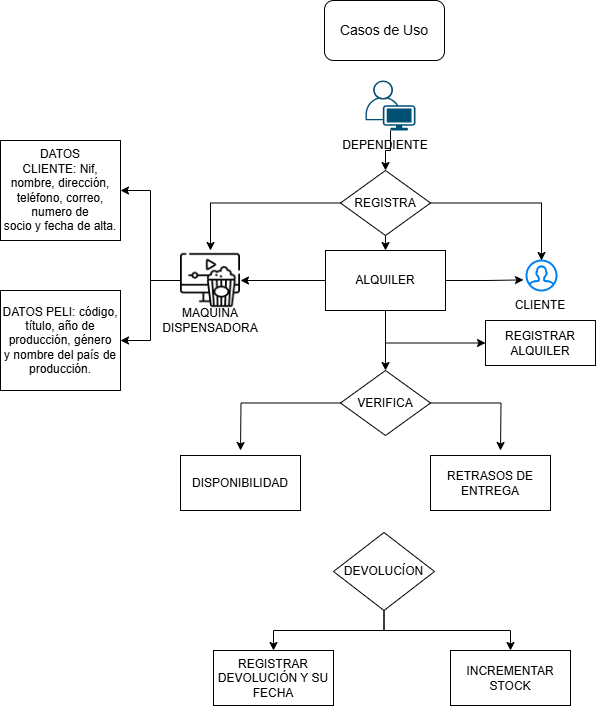

The diagram above was exported from draw.io. Its source (the exported page's mxGraphModel, read from the mxfile embedded in the PNG):
<mxGraphModel dx="1050" dy="569" grid="1" gridSize="10" guides="1" tooltips="1" connect="1" arrows="1" fold="1" page="1" pageScale="1" pageWidth="827" pageHeight="1169" math="0" shadow="0">
  <root>
    <mxCell id="0" />
    <mxCell id="1" parent="0" />
    <mxCell id="GDbhq89g_O34aC1SIC9L-2" value="" style="html=1;verticalLabelPosition=bottom;align=center;labelBackgroundColor=#ffffff;verticalAlign=top;strokeWidth=2;strokeColor=#0080F0;shadow=0;dashed=0;shape=mxgraph.ios7.icons.user;" vertex="1" parent="1">
      <mxGeometry x="556" y="280" width="30" height="30" as="geometry" />
    </mxCell>
    <mxCell id="GDbhq89g_O34aC1SIC9L-3" value="CLIENTE" style="text;html=1;align=center;verticalAlign=middle;whiteSpace=wrap;rounded=0;" vertex="1" parent="1">
      <mxGeometry x="540" y="310" width="60" height="30" as="geometry" />
    </mxCell>
    <mxCell id="GDbhq89g_O34aC1SIC9L-13" style="edgeStyle=orthogonalEdgeStyle;rounded=0;orthogonalLoop=1;jettySize=auto;html=1;entryX=0.5;entryY=0;entryDx=0;entryDy=0;" edge="1" parent="1" source="GDbhq89g_O34aC1SIC9L-4" target="GDbhq89g_O34aC1SIC9L-10">
      <mxGeometry relative="1" as="geometry" />
    </mxCell>
    <mxCell id="GDbhq89g_O34aC1SIC9L-4" value="" style="points=[[0.35,0,0],[0.98,0.51,0],[1,0.71,0],[0.67,1,0],[0,0.795,0],[0,0.65,0]];verticalLabelPosition=bottom;sketch=0;html=1;verticalAlign=top;aspect=fixed;align=center;pointerEvents=1;shape=mxgraph.cisco19.user;fillColor=#005073;strokeColor=none;" vertex="1" parent="1">
      <mxGeometry x="395" y="100" width="50" height="50" as="geometry" />
    </mxCell>
    <mxCell id="GDbhq89g_O34aC1SIC9L-5" value="DEPENDIENTE" style="text;html=1;align=center;verticalAlign=middle;whiteSpace=wrap;rounded=0;" vertex="1" parent="1">
      <mxGeometry x="385" y="150" width="60" height="30" as="geometry" />
    </mxCell>
    <mxCell id="GDbhq89g_O34aC1SIC9L-57" style="edgeStyle=orthogonalEdgeStyle;rounded=0;orthogonalLoop=1;jettySize=auto;html=1;entryX=1;entryY=0.5;entryDx=0;entryDy=0;" edge="1" parent="1" source="GDbhq89g_O34aC1SIC9L-6" target="GDbhq89g_O34aC1SIC9L-56">
      <mxGeometry relative="1" as="geometry" />
    </mxCell>
    <mxCell id="GDbhq89g_O34aC1SIC9L-59" style="edgeStyle=orthogonalEdgeStyle;rounded=0;orthogonalLoop=1;jettySize=auto;html=1;exitX=0;exitY=0.5;exitDx=0;exitDy=0;entryX=1;entryY=0.5;entryDx=0;entryDy=0;" edge="1" parent="1" source="GDbhq89g_O34aC1SIC9L-6" target="GDbhq89g_O34aC1SIC9L-58">
      <mxGeometry relative="1" as="geometry" />
    </mxCell>
    <mxCell id="GDbhq89g_O34aC1SIC9L-6" value="" style="shape=image;verticalLabelPosition=bottom;labelBackgroundColor=default;verticalAlign=top;aspect=fixed;imageAspect=0;image=data:image/png,(base64 omitted: 23880 chars);" vertex="1" parent="1">
      <mxGeometry x="210" y="270" width="60" height="60" as="geometry" />
    </mxCell>
    <mxCell id="GDbhq89g_O34aC1SIC9L-7" value="MAQUINA DISPENSADORA" style="text;html=1;align=center;verticalAlign=middle;whiteSpace=wrap;rounded=0;" vertex="1" parent="1">
      <mxGeometry x="210" y="325" width="60" height="30" as="geometry" />
    </mxCell>
    <mxCell id="GDbhq89g_O34aC1SIC9L-14" style="edgeStyle=orthogonalEdgeStyle;rounded=0;orthogonalLoop=1;jettySize=auto;html=1;entryX=0.5;entryY=0;entryDx=0;entryDy=0;" edge="1" parent="1" source="GDbhq89g_O34aC1SIC9L-10" target="GDbhq89g_O34aC1SIC9L-6">
      <mxGeometry relative="1" as="geometry" />
    </mxCell>
    <mxCell id="GDbhq89g_O34aC1SIC9L-17" style="edgeStyle=orthogonalEdgeStyle;rounded=0;orthogonalLoop=1;jettySize=auto;html=1;exitX=0.5;exitY=1;exitDx=0;exitDy=0;entryX=0.5;entryY=0;entryDx=0;entryDy=0;" edge="1" parent="1" source="GDbhq89g_O34aC1SIC9L-10" target="GDbhq89g_O34aC1SIC9L-16">
      <mxGeometry relative="1" as="geometry" />
    </mxCell>
    <mxCell id="GDbhq89g_O34aC1SIC9L-10" value="REGISTRA" style="rhombus;whiteSpace=wrap;html=1;" vertex="1" parent="1">
      <mxGeometry x="370" y="190" width="90" height="65" as="geometry" />
    </mxCell>
    <mxCell id="GDbhq89g_O34aC1SIC9L-15" style="edgeStyle=orthogonalEdgeStyle;rounded=0;orthogonalLoop=1;jettySize=auto;html=1;entryX=0.5;entryY=0;entryDx=0;entryDy=0;entryPerimeter=0;" edge="1" parent="1" source="GDbhq89g_O34aC1SIC9L-10" target="GDbhq89g_O34aC1SIC9L-2">
      <mxGeometry relative="1" as="geometry" />
    </mxCell>
    <mxCell id="GDbhq89g_O34aC1SIC9L-19" style="edgeStyle=orthogonalEdgeStyle;rounded=0;orthogonalLoop=1;jettySize=auto;html=1;entryX=1;entryY=0.5;entryDx=0;entryDy=0;" edge="1" parent="1" source="GDbhq89g_O34aC1SIC9L-16" target="GDbhq89g_O34aC1SIC9L-6">
      <mxGeometry relative="1" as="geometry" />
    </mxCell>
    <mxCell id="GDbhq89g_O34aC1SIC9L-35" style="edgeStyle=orthogonalEdgeStyle;rounded=0;orthogonalLoop=1;jettySize=auto;html=1;entryX=0.5;entryY=0;entryDx=0;entryDy=0;" edge="1" parent="1" source="GDbhq89g_O34aC1SIC9L-16" target="GDbhq89g_O34aC1SIC9L-22">
      <mxGeometry relative="1" as="geometry" />
    </mxCell>
    <mxCell id="GDbhq89g_O34aC1SIC9L-39" style="edgeStyle=orthogonalEdgeStyle;rounded=0;orthogonalLoop=1;jettySize=auto;html=1;exitX=0.5;exitY=1;exitDx=0;exitDy=0;entryX=0;entryY=0.5;entryDx=0;entryDy=0;" edge="1" parent="1" source="GDbhq89g_O34aC1SIC9L-16" target="GDbhq89g_O34aC1SIC9L-38">
      <mxGeometry relative="1" as="geometry" />
    </mxCell>
    <mxCell id="GDbhq89g_O34aC1SIC9L-16" value="ALQUILER" style="rounded=0;whiteSpace=wrap;html=1;" vertex="1" parent="1">
      <mxGeometry x="355" y="270" width="120" height="60" as="geometry" />
    </mxCell>
    <mxCell id="GDbhq89g_O34aC1SIC9L-20" style="edgeStyle=orthogonalEdgeStyle;rounded=0;orthogonalLoop=1;jettySize=auto;html=1;exitX=1;exitY=0.5;exitDx=0;exitDy=0;entryX=-0.1;entryY=0.647;entryDx=0;entryDy=0;entryPerimeter=0;" edge="1" parent="1" source="GDbhq89g_O34aC1SIC9L-16" target="GDbhq89g_O34aC1SIC9L-2">
      <mxGeometry relative="1" as="geometry" />
    </mxCell>
    <mxCell id="GDbhq89g_O34aC1SIC9L-25" style="edgeStyle=orthogonalEdgeStyle;rounded=0;orthogonalLoop=1;jettySize=auto;html=1;" edge="1" parent="1" source="GDbhq89g_O34aC1SIC9L-22">
      <mxGeometry relative="1" as="geometry">
        <mxPoint x="270" y="470" as="targetPoint" />
      </mxGeometry>
    </mxCell>
    <mxCell id="GDbhq89g_O34aC1SIC9L-27" style="edgeStyle=orthogonalEdgeStyle;rounded=0;orthogonalLoop=1;jettySize=auto;html=1;" edge="1" parent="1" source="GDbhq89g_O34aC1SIC9L-22">
      <mxGeometry relative="1" as="geometry">
        <mxPoint x="530" y="470" as="targetPoint" />
      </mxGeometry>
    </mxCell>
    <mxCell id="GDbhq89g_O34aC1SIC9L-22" value="VERIFICA" style="rhombus;whiteSpace=wrap;html=1;" vertex="1" parent="1">
      <mxGeometry x="370" y="390" width="90" height="65" as="geometry" />
    </mxCell>
    <mxCell id="GDbhq89g_O34aC1SIC9L-24" value="DISPONIBILIDAD" style="rounded=0;whiteSpace=wrap;html=1;" vertex="1" parent="1">
      <mxGeometry x="210" y="475" width="120" height="55" as="geometry" />
    </mxCell>
    <mxCell id="GDbhq89g_O34aC1SIC9L-26" value="RETRASOS DE ENTREGA" style="rounded=0;whiteSpace=wrap;html=1;" vertex="1" parent="1">
      <mxGeometry x="460" y="475" width="120" height="55" as="geometry" />
    </mxCell>
    <mxCell id="GDbhq89g_O34aC1SIC9L-38" value="REGISTRAR ALQUILER" style="rounded=0;whiteSpace=wrap;html=1;" vertex="1" parent="1">
      <mxGeometry x="515" y="340" width="110" height="45" as="geometry" />
    </mxCell>
    <mxCell id="GDbhq89g_O34aC1SIC9L-40" value="&lt;h3 data-end=&quot;94&quot; data-start=&quot;60&quot;&gt;&lt;span style=&quot;font-weight: normal;&quot; data-end=&quot;92&quot; data-start=&quot;64&quot;&gt;Casos de Uso&lt;/span&gt;&lt;/h3&gt;" style="rounded=1;whiteSpace=wrap;html=1;" vertex="1" parent="1">
      <mxGeometry x="354" y="20" width="120" height="60" as="geometry" />
    </mxCell>
    <mxCell id="GDbhq89g_O34aC1SIC9L-50" style="edgeStyle=orthogonalEdgeStyle;rounded=0;orthogonalLoop=1;jettySize=auto;html=1;exitX=0.5;exitY=1;exitDx=0;exitDy=0;" edge="1" parent="1" source="GDbhq89g_O34aC1SIC9L-42" target="GDbhq89g_O34aC1SIC9L-48">
      <mxGeometry relative="1" as="geometry" />
    </mxCell>
    <mxCell id="GDbhq89g_O34aC1SIC9L-51" style="edgeStyle=orthogonalEdgeStyle;rounded=0;orthogonalLoop=1;jettySize=auto;html=1;exitX=0.5;exitY=1;exitDx=0;exitDy=0;" edge="1" parent="1" source="GDbhq89g_O34aC1SIC9L-42" target="GDbhq89g_O34aC1SIC9L-49">
      <mxGeometry relative="1" as="geometry" />
    </mxCell>
    <mxCell id="GDbhq89g_O34aC1SIC9L-42" value="DEVOLUCÍON" style="rhombus;whiteSpace=wrap;html=1;" vertex="1" parent="1">
      <mxGeometry x="363" y="552" width="101" height="78" as="geometry" />
    </mxCell>
    <mxCell id="GDbhq89g_O34aC1SIC9L-48" value="REGISTRAR DEVOLUCIÓN Y SU FECHA" style="rounded=0;whiteSpace=wrap;html=1;" vertex="1" parent="1">
      <mxGeometry x="243" y="670" width="120" height="55" as="geometry" />
    </mxCell>
    <mxCell id="GDbhq89g_O34aC1SIC9L-49" value="INCREMENTAR STOCK" style="rounded=0;whiteSpace=wrap;html=1;" vertex="1" parent="1">
      <mxGeometry x="480" y="670" width="120" height="55" as="geometry" />
    </mxCell>
    <mxCell id="GDbhq89g_O34aC1SIC9L-56" value="DATOS CLIENTE:&amp;nbsp;&lt;span style=&quot;background-color: transparent;&quot;&gt;Nif, nombre, dirección, teléfono, correo, numero de&lt;/span&gt;&lt;div&gt;socio y fecha de alta.&lt;/div&gt;" style="rounded=0;whiteSpace=wrap;html=1;" vertex="1" parent="1">
      <mxGeometry x="30" y="160" width="120" height="100" as="geometry" />
    </mxCell>
    <mxCell id="GDbhq89g_O34aC1SIC9L-58" value="DATOS PELI:&amp;nbsp;&lt;span style=&quot;background-color: transparent;&quot;&gt;código, título, año de producción, género&lt;/span&gt;&lt;div&gt;y nombre del país de producción.&lt;/div&gt;" style="rounded=0;whiteSpace=wrap;html=1;" vertex="1" parent="1">
      <mxGeometry x="30" y="310" width="120" height="100" as="geometry" />
    </mxCell>
  </root>
</mxGraphModel>